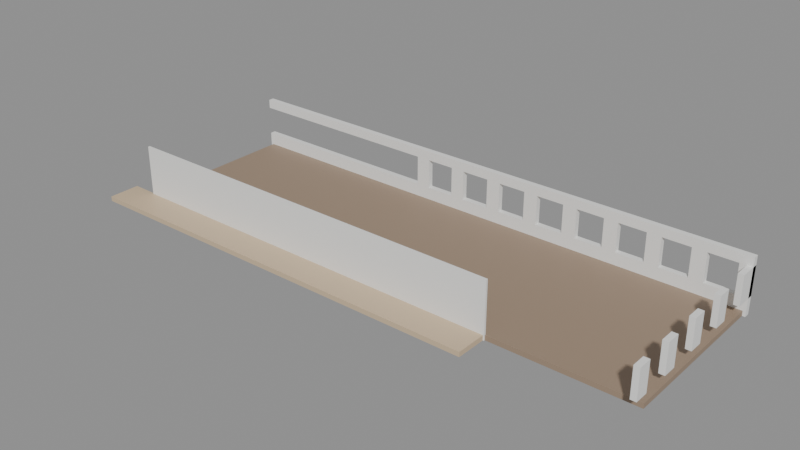 # Source: SM_Bygg_Helgasetr_P5_O_N.blend  (saved by Blender 5.3.31; exported with 4.5.12 LTS)
import bpy
from mathutils import Matrix  # noqa: F401  (used for matrix-valued properties, if any)

bpy.ops.wm.read_factory_settings(use_empty=True)
scene = bpy.context.scene
scene.name = 'Scene'

# ---- materials (node trees are filled in below, after node groups)
mat_woodlight_in = bpy.data.materials.new('WoodLight_In')
mat_woodlight_in.diffuse_color = (0.62, 0.48, 0.32, 1.0)
mat_floor_in = bpy.data.materials.new('Floor_In')
mat_floor_in.diffuse_color = (0.33, 0.24, 0.17, 1.0)
mat_plasterwhite_in = bpy.data.materials.new('PlasterWhite_In')
mat_plasterwhite_in.diffuse_color = (0.85, 0.85, 0.83, 1.0)

# ---- material node trees
mat_woodlight_in.use_nodes = True; mat_woodlight_in.node_tree.nodes.clear()
_N = mat_woodlight_in.node_tree.nodes; _L = mat_woodlight_in.node_tree.links
n0 = _N.new('ShaderNodeBsdfPrincipled'); n0.name = 'Principled BSDF'; n0.location = (-200, 100)
n0.inputs[0].default_value = (0.62, 0.48, 0.32, 1.0)
n0.inputs[10].default_value = 0.005
n1 = _N.new('ShaderNodeOutputMaterial'); n1.name = 'Material Output'; n1.location = (200, 100)
_L.new(n0.outputs[0], n1.inputs[0])
n1.is_active_output = True
mat_floor_in.use_nodes = True; mat_floor_in.node_tree.nodes.clear()
_N = mat_floor_in.node_tree.nodes; _L = mat_floor_in.node_tree.links
n0 = _N.new('ShaderNodeBsdfPrincipled'); n0.name = 'Principled BSDF'; n0.location = (-200, 100)
n0.inputs[0].default_value = (0.33, 0.24, 0.17, 1.0)
n0.inputs[2].default_value = 0.6
n0.inputs[10].default_value = 0.005
n1 = _N.new('ShaderNodeOutputMaterial'); n1.name = 'Material Output'; n1.location = (200, 100)
_L.new(n0.outputs[0], n1.inputs[0])
n1.is_active_output = True
mat_plasterwhite_in.use_nodes = True; mat_plasterwhite_in.node_tree.nodes.clear()
_N = mat_plasterwhite_in.node_tree.nodes; _L = mat_plasterwhite_in.node_tree.links
n0 = _N.new('ShaderNodeBsdfPrincipled'); n0.name = 'Principled BSDF'; n0.location = (-200, 100)
n0.inputs[0].default_value = (0.85, 0.85, 0.83, 1.0)
n0.inputs[2].default_value = 0.8
n0.inputs[10].default_value = 0.005
n1 = _N.new('ShaderNodeOutputMaterial'); n1.name = 'Material Output'; n1.location = (200, 100)
_L.new(n0.outputs[0], n1.inputs[0])
n1.is_active_output = True

# ---- meshes
me_sm_bygg_helgasetr_p5_o_n = bpy.data.meshes.new('SM_Bygg_Helgasetr_P5_O_N')
me_sm_bygg_helgasetr_p5_o_n.from_pydata([(-15.55, 20.05, 17.85), (15.55, 20.05, 17.85), (15.55, 17.75, 17.85), (-15.55, 17.75, 17.85), (-15.55, 20.05, 18.2), (15.55, 20.05, 18.2), (15.55, 17.75, 18.2), (-15.55, 17.75, 18.2), (-13.54, 32.11, 17.85), (25.75, 32.11, 17.85), (25.75, 20.05, 17.85), (-13.54, 20.05, 17.85), (-13.54, 32.11, 18.2), (25.75, 32.11, 18.2), (25.75, 20.05, 18.2), (-13.54, 20.05, 18.2), (25.55, 32.31, 19.1), (25.95, 30.73, 19.1), (25.55, 30.73, 19.1), (25.55, 32.31, 21.2), (25.95, 30.73, 21.2), (25.55, 30.73, 21.2), (25.55, 28.73, 19.1), (25.95, 28.73, 19.1), (25.95, 27.73, 19.1), (25.55, 27.73, 19.1), (25.55, 28.73, 21.2), (25.95, 28.73, 21.2), (25.95, 27.73, 21.2), (25.55, 27.73, 21.2), (25.55, 25.73, 19.1), (25.95, 25.73, 19.1), (25.95, 24.73, 19.1), (25.55, 24.73, 19.1), (25.55, 25.73, 21.2), (25.95, 25.73, 21.2), (25.95, 24.73, 21.2), (25.55, 24.73, 21.2), (25.55, 22.73, 19.1), (25.95, 22.73, 19.1), (25.95, 21.73, 19.1), (25.55, 21.73, 19.1), (25.55, 22.73, 21.2), (25.95, 22.73, 21.2), (25.95, 21.73, 21.2), (25.55, 21.73, 21.2), (25.55, 19.73, 19.1), (25.95, 19.73, 19.1), (25.95, 18.73, 19.1), (25.55, 18.73, 19.1), (25.55, 19.73, 21.2), (25.95, 19.73, 21.2), (25.95, 18.73, 21.2), (25.55, 18.73, 21.2), (-13.74, 32.31, 17.85), (25.95, 32.31, 17.85), (25.95, 31.91, 17.85), (-13.74, 31.91, 17.85), (-13.74, 32.31, 19.1), (25.95, 32.31, 19.1), (25.95, 31.91, 19.1), (-13.74, 31.91, 19.1), (-13.74, 32.31, 21.2), (25.95, 32.31, 21.2), (-13.74, 31.91, 21.2), (-13.74, 32.31, 21.85), (25.95, 32.31, 21.85), (25.95, 31.91, 21.85), (-13.74, 31.91, 21.85), (1.105, 32.31, 19.1), (2.105, 32.31, 19.1), (2.105, 31.91, 19.1), (1.105, 31.91, 19.1), (1.105, 32.31, 21.2), (2.105, 32.31, 21.2), (2.105, 31.91, 21.2), (1.105, 31.91, 21.2), (4.105, 32.31, 19.1), (5.105, 32.31, 19.1), (5.105, 31.91, 19.1), (4.105, 31.91, 19.1), (4.105, 32.31, 21.2), (5.105, 32.31, 21.2), (5.105, 31.91, 21.2), (4.105, 31.91, 21.2), (7.105, 32.31, 19.1), (8.105, 32.31, 19.1), (8.105, 31.91, 19.1), (7.105, 31.91, 19.1), (7.105, 32.31, 21.2), (8.105, 32.31, 21.2), (8.105, 31.91, 21.2), (7.105, 31.91, 21.2), (10.1, 32.31, 19.1), (11.1, 32.31, 19.1), (11.1, 31.91, 19.1), (10.1, 31.91, 19.1), (10.1, 32.31, 21.2), (11.1, 32.31, 21.2), (11.1, 31.91, 21.2), (10.1, 31.91, 21.2), (13.1, 32.31, 19.1), (14.1, 32.31, 19.1), (14.1, 31.91, 19.1), (13.1, 31.91, 19.1), (13.1, 32.31, 21.2), (14.1, 32.31, 21.2), (14.1, 31.91, 21.2), (13.1, 31.91, 21.2), (16.1, 32.31, 19.1), (17.1, 32.31, 19.1), (17.1, 31.91, 19.1), (16.1, 31.91, 19.1), (16.1, 32.31, 21.2), (17.1, 32.31, 21.2), (17.1, 31.91, 21.2), (16.1, 31.91, 21.2), (19.1, 32.31, 19.1), (20.1, 32.31, 19.1), (20.1, 31.91, 19.1), (19.1, 31.91, 19.1), (19.1, 32.31, 21.2), (20.1, 32.31, 21.2), (20.1, 31.91, 21.2), (19.1, 31.91, 21.2), (22.1, 32.31, 19.1), (23.1, 32.31, 19.1), (23.1, 31.91, 19.1), (22.1, 31.91, 19.1), (22.1, 32.31, 21.2), (23.1, 32.31, 21.2), (23.1, 31.91, 21.2), (22.1, 31.91, 21.2), (25.1, 32.31, 19.1), (25.1, 31.91, 19.1), (25.1, 32.31, 21.2), (25.95, 31.91, 21.2), (25.1, 31.91, 21.2), (-13.61, 20.12, 17.85), (15.62, 20.12, 17.85), (15.62, 19.97, 17.85), (-13.61, 19.97, 17.85), (-13.61, 20.12, 21.85), (15.62, 20.12, 21.85), (15.62, 19.97, 21.85), (-13.61, 19.97, 21.85)], [], [(0, 1, 2, 3), (4, 7, 6, 5), (0, 4, 5, 1), (1, 5, 6, 2), (2, 6, 7, 3), (3, 7, 4, 0), (8, 9, 10, 11), (12, 15, 14, 13), (8, 12, 13, 9), (9, 13, 14, 10), (10, 14, 15, 11), (11, 15, 12, 8), (16, 59, 17, 18), (19, 21, 20, 63), (16, 19, 63, 59), (59, 63, 20, 17), (17, 20, 21, 18), (18, 21, 19, 16), (22, 23, 24, 25), (26, 29, 28, 27), (22, 26, 27, 23), (23, 27, 28, 24), (24, 28, 29, 25), (25, 29, 26, 22), (30, 31, 32, 33), (34, 37, 36, 35), (30, 34, 35, 31), (31, 35, 36, 32), (32, 36, 37, 33), (33, 37, 34, 30), (38, 39, 40, 41), (42, 45, 44, 43), (38, 42, 43, 39), (39, 43, 44, 40), (40, 44, 45, 41), (41, 45, 42, 38), (46, 47, 48, 49), (50, 53, 52, 51), (46, 50, 51, 47), (47, 51, 52, 48), (48, 52, 53, 49), (49, 53, 50, 46), (54, 55, 56, 57), (58, 61, 60, 59), (54, 58, 59, 55), (55, 59, 60, 56), (56, 60, 61, 57), (57, 61, 58, 54), (62, 63, 136, 64), (65, 68, 67, 66), (62, 65, 66, 63), (63, 66, 67, 136), (136, 67, 68, 64), (64, 68, 65, 62), (69, 70, 71, 72), (73, 76, 75, 74), (69, 73, 74, 70), (70, 74, 75, 71), (71, 75, 76, 72), (72, 76, 73, 69), (77, 78, 79, 80), (81, 84, 83, 82), (77, 81, 82, 78), (78, 82, 83, 79), (79, 83, 84, 80), (80, 84, 81, 77), (85, 86, 87, 88), (89, 92, 91, 90), (85, 89, 90, 86), (86, 90, 91, 87), (87, 91, 92, 88), (88, 92, 89, 85), (93, 94, 95, 96), (97, 100, 99, 98), (93, 97, 98, 94), (94, 98, 99, 95), (95, 99, 100, 96), (96, 100, 97, 93), (101, 102, 103, 104), (105, 108, 107, 106), (101, 105, 106, 102), (102, 106, 107, 103), (103, 107, 108, 104), (104, 108, 105, 101), (109, 110, 111, 112), (113, 116, 115, 114), (109, 113, 114, 110), (110, 114, 115, 111), (111, 115, 116, 112), (112, 116, 113, 109), (117, 118, 119, 120), (121, 124, 123, 122), (117, 121, 122, 118), (118, 122, 123, 119), (119, 123, 124, 120), (120, 124, 121, 117), (125, 126, 127, 128), (129, 132, 131, 130), (125, 129, 130, 126), (126, 130, 131, 127), (127, 131, 132, 128), (128, 132, 129, 125), (133, 59, 60, 134), (135, 137, 136, 63), (133, 135, 63, 59), (59, 63, 136, 60), (60, 136, 137, 134), (134, 137, 135, 133), (138, 139, 140, 141), (142, 145, 144, 143), (138, 142, 143, 139), (139, 143, 144, 140), (140, 144, 145, 141), (141, 145, 142, 138)])
me_sm_bygg_helgasetr_p5_o_n.polygons.foreach_set('material_index', [0, 0, 0, 0, 0, 0, 1, 1, 1, 1, 1, 1, 2, 2, 2, 2, 2, 2, 2, 2, 2, 2, 2, 2, 2, 2, 2, 2, 2, 2, 2, 2, 2, 2, 2, 2, 2, 2, 2, 2, 2, 2, 2, 2, 2, 2, 2, 2, 2, 2, 2, 2, 2, 2, 2, 2, 2, 2, 2, 2, 2, 2, 2, 2, 2, 2, 2, 2, 2, 2, 2, 2, 2, 2, 2, 2, 2, 2, 2, 2, 2, 2, 2, 2, 2, 2, 2, 2, 2, 2, 2, 2, 2, 2, 2, 2, 2, 2, 2, 2, 2, 2, 2, 2, 2, 2, 2, 2, 2, 2, 2, 2, 2, 2])
_uv = me_sm_bygg_helgasetr_p5_o_n.uv_layers.new(name='Float2')
_uv.uv.foreach_set('vector', [-7.775, 10.02, 7.775, 10.02, 7.775, 8.875, -7.775, 8.875, -7.775, 10.02, -7.775, 8.875, 7.775, 8.875, 7.775, 10.02, -7.775, 8.925, -7.775, 9.1, 7.775, 9.1, 7.775, 8.925, 10.02, 8.925, 10.02, 9.1, 8.875, 9.1, 8.875, 8.925, 7.775, 8.925, 7.775, 9.1, -7.775, 9.1, -7.775, 8.925, 8.875, 8.925, 8.875, 9.1, 10.02, 9.1, 10.02, 8.925, -6.77, 16.06, 12.88, 16.06, 12.88, 10.02, -6.77, 10.02, -6.77, 16.06, -6.77, 10.02, 12.88, 10.02, 12.88, 16.06, -6.77, 8.925, -6.77, 9.1, 12.88, 9.1, 12.88, 8.925, 16.06, 8.925, 16.06, 9.1, 10.02, 9.1, 10.02, 8.925, 12.88, 8.925, 12.88, 9.1, -6.77, 9.1, -6.77, 8.925, 10.02, 8.925, 10.02, 9.1, 16.06, 9.1, 16.06, 8.925, 12.77, 16.16, 12.97, 16.16, 12.98, 15.36, 12.77, 15.36, 12.77, 16.16, 12.77, 15.36, 12.98, 15.36, 12.97, 16.16, 12.77, 9.55, 12.77, 10.6, 12.97, 10.6, 12.97, 9.55, 16.16, 9.55, 16.16, 10.6, 15.36, 10.6, 15.36, 9.55, 12.98, 9.55, 12.98, 10.6, 12.77, 10.6, 12.77, 9.55, 15.36, 9.55, 15.36, 10.6, 16.16, 10.6, 16.16, 9.55, 12.77, 14.36, 12.98, 14.36, 12.98, 13.86, 12.77, 13.86, 12.77, 14.36, 12.77, 13.86, 12.98, 13.86, 12.98, 14.36, 12.77, 9.55, 12.77, 10.6, 12.98, 10.6, 12.98, 9.55, 14.36, 9.55, 14.36, 10.6, 13.86, 10.6, 13.86, 9.55, 12.98, 9.55, 12.98, 10.6, 12.77, 10.6, 12.77, 9.55, 13.86, 9.55, 13.86, 10.6, 14.36, 10.6, 14.36, 9.55, 12.77, 12.86, 12.98, 12.86, 12.98, 12.36, 12.77, 12.36, 12.77, 12.86, 12.77, 12.36, 12.98, 12.36, 12.98, 12.86, 12.77, 9.55, 12.77, 10.6, 12.98, 10.6, 12.98, 9.55, 12.86, 9.55, 12.86, 10.6, 12.36, 10.6, 12.36, 9.55, 12.98, 9.55, 12.98, 10.6, 12.77, 10.6, 12.77, 9.55, 12.36, 9.55, 12.36, 10.6, 12.86, 10.6, 12.86, 9.55, 12.77, 11.36, 12.98, 11.36, 12.98, 10.86, 12.77, 10.86, 12.77, 11.36, 12.77, 10.86, 12.98, 10.86, 12.98, 11.36, 12.77, 9.55, 12.77, 10.6, 12.98, 10.6, 12.98, 9.55, 11.36, 9.55, 11.36, 10.6, 10.86, 10.6, 10.86, 9.55, 12.98, 9.55, 12.98, 10.6, 12.77, 10.6, 12.77, 9.55, 10.86, 9.55, 10.86, 10.6, 11.36, 10.6, 11.36, 9.55, 12.77, 9.863, 12.98, 9.863, 12.98, 9.363, 12.77, 9.363, 12.77, 9.863, 12.77, 9.363, 12.98, 9.363, 12.98, 9.863, 12.77, 9.55, 12.77, 10.6, 12.98, 10.6, 12.98, 9.55, 9.863, 9.55, 9.863, 10.6, 9.363, 10.6, 9.363, 9.55, 12.98, 9.55, 12.98, 10.6, 12.77, 10.6, 12.77, 9.55, 9.363, 9.55, 9.363, 10.6, 9.863, 10.6, 9.863, 9.55, -6.87, 16.16, 12.97, 16.16, 12.97, 15.95, -6.87, 15.95, -6.87, 16.16, -6.87, 15.95, 12.97, 15.95, 12.97, 16.16, -6.87, 8.925, -6.87, 9.55, 12.97, 9.55, 12.97, 8.925, 16.16, 8.925, 16.16, 9.55, 15.95, 9.55, 15.95, 8.925, 12.97, 8.925, 12.97, 9.55, -6.87, 9.55, -6.87, 8.925, 15.95, 8.925, 15.95, 9.55, 16.16, 9.55, 16.16, 8.925, -6.87, 16.16, 12.97, 16.16, 12.98, 15.95, -6.87, 15.95, -6.87, 16.16, -6.87, 15.95, 12.97, 15.95, 12.97, 16.16, -6.87, 10.6, -6.87, 10.93, 12.97, 10.93, 12.97, 10.6, 16.16, 10.6, 16.16, 10.93, 15.95, 10.93, 15.95, 10.6, 12.98, 10.6, 12.97, 10.93, -6.87, 10.93, -6.87, 10.6, 15.95, 10.6, 15.95, 10.93, 16.16, 10.93, 16.16, 10.6, 0.5525, 16.16, 1.053, 16.16, 1.053, 15.95, 0.5525, 15.95, 0.5525, 16.16, 0.5525, 15.95, 1.053, 15.95, 1.053, 16.16, 0.5525, 9.55, 0.5525, 10.6, 1.053, 10.6, 1.053, 9.55, 16.16, 9.55, 16.16, 10.6, 15.95, 10.6, 15.95, 9.55, 1.053, 9.55, 1.053, 10.6, 0.5525, 10.6, 0.5525, 9.55, 15.95, 9.55, 15.95, 10.6, 16.16, 10.6, 16.16, 9.55, 2.053, 16.16, 2.553, 16.16, 2.553, 15.95, 2.053, 15.95, 2.053, 16.16, 2.053, 15.95, 2.553, 15.95, 2.553, 16.16, 2.053, 9.55, 2.053, 10.6, 2.553, 10.6, 2.553, 9.55, 16.16, 9.55, 16.16, 10.6, 15.95, 10.6, 15.95, 9.55, 2.553, 9.55, 2.553, 10.6, 2.053, 10.6, 2.053, 9.55, 15.95, 9.55, 15.95, 10.6, 16.16, 10.6, 16.16, 9.55, 3.553, 16.16, 4.052, 16.16, 4.052, 15.95, 3.553, 15.95, 3.553, 16.16, 3.553, 15.95, 4.052, 15.95, 4.052, 16.16, 3.553, 9.55, 3.553, 10.6, 4.052, 10.6, 4.052, 9.55, 16.16, 9.55, 16.16, 10.6, 15.95, 10.6, 15.95, 9.55, 4.052, 9.55, 4.052, 10.6, 3.553, 10.6, 3.553, 9.55, 15.95, 9.55, 15.95, 10.6, 16.16, 10.6, 16.16, 9.55, 5.052, 16.16, 5.552, 16.16, 5.552, 15.95, 5.052, 15.95, 5.052, 16.16, 5.052, 15.95, 5.552, 15.95, 5.552, 16.16, 5.052, 9.55, 5.052, 10.6, 5.552, 10.6, 5.552, 9.55, 16.16, 9.55, 16.16, 10.6, 15.95, 10.6, 15.95, 9.55, 5.552, 9.55, 5.552, 10.6, 5.052, 10.6, 5.052, 9.55, 15.95, 9.55, 15.95, 10.6, 16.16, 10.6, 16.16, 9.55, 6.552, 16.16, 7.052, 16.16, 7.052, 15.95, 6.552, 15.95, 6.552, 16.16, 6.552, 15.95, 7.052, 15.95, 7.052, 16.16, 6.552, 9.55, 6.552, 10.6, 7.052, 10.6, 7.052, 9.55, 16.16, 9.55, 16.16, 10.6, 15.95, 10.6, 15.95, 9.55, 7.052, 9.55, 7.052, 10.6, 6.552, 10.6, 6.552, 9.55, 15.95, 9.55, 15.95, 10.6, 16.16, 10.6, 16.16, 9.55, 8.052, 16.16, 8.552, 16.16, 8.552, 15.95, 8.052, 15.95, 8.052, 16.16, 8.052, 15.95, 8.552, 15.95, 8.552, 16.16, 8.052, 9.55, 8.052, 10.6, 8.552, 10.6, 8.552, 9.55, 16.16, 9.55, 16.16, 10.6, 15.95, 10.6, 15.95, 9.55, 8.552, 9.55, 8.552, 10.6, 8.052, 10.6, 8.052, 9.55, 15.95, 9.55, 15.95, 10.6, 16.16, 10.6, 16.16, 9.55, 9.552, 16.16, 10.05, 16.16, 10.05, 15.95, 9.552, 15.95, 9.552, 16.16, 9.552, 15.95, 10.05, 15.95, 10.05, 16.16, 9.552, 9.55, 9.552, 10.6, 10.05, 10.6, 10.05, 9.55, 16.16, 9.55, 16.16, 10.6, 15.95, 10.6, 15.95, 9.55, 10.05, 9.55, 10.05, 10.6, 9.552, 10.6, 9.552, 9.55, 15.95, 9.55, 15.95, 10.6, 16.16, 10.6, 16.16, 9.55, 11.05, 16.16, 11.55, 16.16, 11.55, 15.95, 11.05, 15.95, 11.05, 16.16, 11.05, 15.95, 11.55, 15.95, 11.55, 16.16, 11.05, 9.55, 11.05, 10.6, 11.55, 10.6, 11.55, 9.55, 16.16, 9.55, 16.16, 10.6, 15.95, 10.6, 15.95, 9.55, 11.55, 9.55, 11.55, 10.6, 11.05, 10.6, 11.05, 9.55, 15.95, 9.55, 15.95, 10.6, 16.16, 10.6, 16.16, 9.55, 12.55, 16.16, 12.97, 16.16, 12.97, 15.95, 12.55, 15.95, 12.55, 16.16, 12.55, 15.95, 12.98, 15.95, 12.97, 16.16, 12.55, 9.55, 12.55, 10.6, 12.97, 10.6, 12.97, 9.55, 16.16, 9.55, 16.16, 10.6, 15.95, 10.6, 15.95, 9.55, 12.97, 9.55, 12.98, 10.6, 12.55, 10.6, 12.55, 9.55, 15.95, 9.55, 15.95, 10.6, 16.16, 10.6, 16.16, 9.55, -6.807, 10.06, 7.812, 10.06, 7.812, 9.987, -6.807, 9.987, -6.807, 10.06, -6.807, 9.987, 7.812, 9.987, 7.812, 10.06, -6.807, 8.925, -6.807, 10.93, 7.812, 10.93, 7.812, 8.925, 10.06, 8.925, 10.06, 10.93, 9.987, 10.93, 9.987, 8.925, 7.812, 8.925, 7.812, 10.93, -6.807, 10.93, -6.807, 8.925, 9.987, 8.925, 9.987, 10.93, 10.06, 10.93, 10.06, 8.925])
me_sm_bygg_helgasetr_p5_o_n.materials.append(mat_woodlight_in)
me_sm_bygg_helgasetr_p5_o_n.materials.append(mat_floor_in)
me_sm_bygg_helgasetr_p5_o_n.materials.append(mat_plasterwhite_in)
me_sm_bygg_helgasetr_p5_o_n.update()

# ---- objects
ob_sm_bygg_helgasetr_p5_o_n = bpy.data.objects.new('SM_Bygg_Helgasetr_P5_O_N', me_sm_bygg_helgasetr_p5_o_n)

# ---- transforms, parenting, visibility, modifiers, constraints
ob_sm_bygg_helgasetr_p5_o_n.location = (0.0, 0.0, 0.0)

# ---- collection membership
scene.collection.objects.link(ob_sm_bygg_helgasetr_p5_o_n)

# ---- scene / render settings (as saved in the file)
scene.frame_start = 1; scene.frame_end = 250; scene.frame_set(1)
scene.render.engine = 'BLENDER_EEVEE_NEXT'
scene.render.bake_bias = 0.0
scene.render.bake_samples = 0
scene.render.compositor_device = 'GPU'
scene.eevee.use_volume_custom_range = False
scene.eevee.fast_gi_thickness_near = 0.1
scene.eevee.fast_gi_thickness_far = 0.0
scene.eevee.ray_tracing_options.screen_trace_thickness = 0.1
bpy.context.view_layer.update()

# ---- added for rendering (the .blend has no active camera and no usable light): camera, sun + grey world if the file has none
cam_auto = bpy.data.cameras.new('AutoCamera')
cam_auto.lens = 50.0
cam_auto.sensor_width = 36.0
cam_auto.clip_end = 1000.0
ob_auto_camera = bpy.data.objects.new('AutoCamera', cam_auto)
scene.collection.objects.link(ob_auto_camera)
ob_auto_camera.location = (46.0594, -24.0012, 52.5375)
ob_auto_camera.rotation_euler = (1.09748, -7.21219e-08, 0.694738)
scene.camera = ob_auto_camera
light_auto_sun = bpy.data.lights.new('AutoSun', 'SUN')
light_auto_sun.energy = 3.0
light_auto_sun.angle = 0.0523599
ob_auto_sun = bpy.data.objects.new('AutoSun', light_auto_sun)
scene.collection.objects.link(ob_auto_sun)
ob_auto_sun.rotation_euler = (0.872665, 0.174533, 0.523599)
if scene.world is None:
    world_auto = bpy.data.worlds.new('AutoWorld')
    world_auto.color = (0.3, 0.3, 0.3)
    scene.world = world_auto
bpy.context.view_layer.update()

